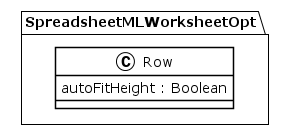

The diagram above was rendered by PlantUML. Its source (embedded in the PNG):
@startuml
!theme plain
package SpreadsheetMLWorksheetOpt {
class Row {
	 autoFitHeight : Boolean
}
}
@enduml